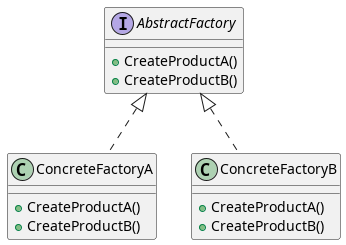

The diagram above was rendered by PlantUML. Its source (embedded in the PNG):
@startuml
interface AbstractFactory {
    + CreateProductA()
    + CreateProductB()
}

class ConcreteFactoryA implements AbstractFactory {
    + CreateProductA()
    + CreateProductB()
}

class ConcreteFactoryB implements AbstractFactory {
    + CreateProductA()
    + CreateProductB()
}

@enduml